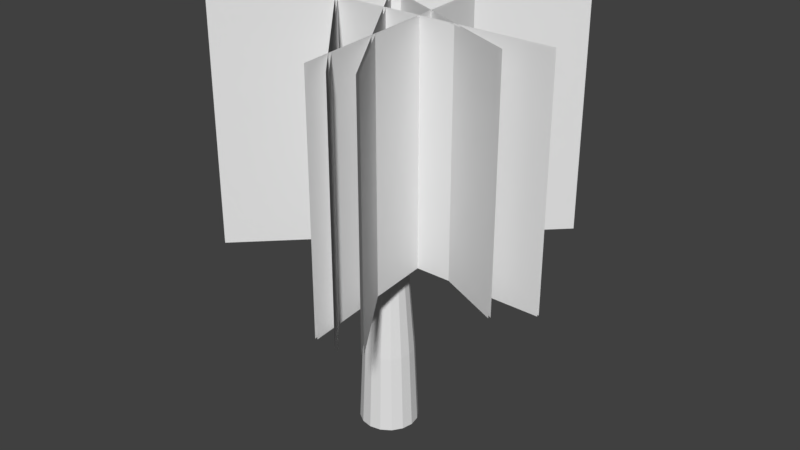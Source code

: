 # Source: Willow.blend  (saved by Blender 2.78.0; exported with 4.5.12 LTS)
import bpy
from mathutils import Matrix  # noqa: F401  (used for matrix-valued properties, if any)

bpy.ops.wm.read_factory_settings(use_empty=True)
scene = bpy.context.scene
scene.name = 'Scene'

# ---- collections
col_collection_1 = bpy.data.collections.new('Collection 1'); scene.collection.children.link(col_collection_1)

# ---- world
world_world = bpy.data.worlds.new('World'); scene.world = world_world
world_world.color = (0.05088, 0.05088, 0.05088)
world_world.use_sun_shadow = False
world_world.sun_shadow_jitter_overblur = 0.0
world_world.cycles.sampling_method = 'MANUAL'

# ---- meshes
me_plane_002 = bpy.data.meshes.new('Plane.002')
me_plane_002.from_pydata([(-0.2913, -0.03506, 0.5667), (-0.2913, -0.03096, 0.5667), (-0.2913, -0.03506, 0.1473), (-0.2913, -0.03096, 0.1473), (0.3081, -0.03096, 0.1473), (0.3081, -0.03506, 0.1473), (0.3081, -0.03096, 0.5667), (0.3081, -0.03506, 0.5667), (-0.1608, 0.2144, 0.5667), (-0.1574, 0.2167, 0.5667), (-0.1608, 0.2144, 0.1473), (-0.1574, 0.2167, 0.1473), (0.1775, -0.2804, 0.1473), (0.1741, -0.2827, 0.1473), (0.1775, -0.2804, 0.5667), (0.1741, -0.2827, 0.5667), (0.1929, 0.2506, 0.5667), (0.1958, 0.2477, 0.5667), (0.1929, 0.2506, 0.1473), (0.1958, 0.2477, 0.1473), (-0.2292, -0.175, 0.1473), (-0.2321, -0.1721, 0.1473), (-0.2292, -0.175, 0.5667), (-0.2321, -0.1721, 0.5667), (-0.2926, 0.1583, 0.5667), (-0.2909, 0.162, 0.5667), (-0.2926, 0.1583, 0.1473), (-0.2909, 0.162, 0.1473), (0.2563, -0.08264, 0.1473), (0.2546, -0.08638, 0.1473), (0.2563, -0.08264, 0.5667), (0.2546, -0.08638, 0.5667), (-0.2542, 0.1541, 0.5667), (-0.2511, 0.1568, 0.5667), (-0.2542, 0.1541, 0.1473), (-0.2511, 0.1568, 0.1473), (0.1412, -0.2964, 0.1473), (0.1381, -0.2991, 0.1473), (0.1412, -0.2964, 0.5667), (0.1381, -0.2991, 0.5667), (0.09759, -0.2922, 0.5667), (0.09351, -0.2926, 0.5667), (0.09759, -0.2922, 0.1473), (0.09351, -0.2926, 0.1473), (0.04489, 0.3049, 0.1473), (0.04898, 0.3052, 0.1473), (0.04489, 0.3049, 0.5667), (0.04898, 0.3052, 0.5667)], [], [(1, 6, 4, 3), (7, 0, 2, 5), (9, 14, 12, 11), (15, 8, 10, 13), (17, 22, 20, 19), (23, 16, 18, 21), (25, 30, 28, 27), (31, 24, 26, 29), (33, 38, 36, 35), (39, 32, 34, 37), (41, 46, 44, 43), (47, 40, 42, 45)])
_uv = me_plane_002.uv_layers.new(name='UVMap')
_uv.uv.foreach_set('vector', [0.01917, 0.9697, 0.9821, 0.9711, 0.9863, 0.005556, 0.01777, 0.004147, 0.9853, 0.9748, 0.01597, 0.9734, 0.01455, 0.001404, 0.9896, 0.002822, 0.01917, 0.9697, 0.9821, 0.9711, 0.9863, 0.005556, 0.01777, 0.004147, 0.9853, 0.9748, 0.01597, 0.9734, 0.01455, 0.001404, 0.9896, 0.002822, 0.01917, 0.9697, 0.9821, 0.9711, 0.9863, 0.005556, 0.01777, 0.004147, 0.9853, 0.9748, 0.01597, 0.9734, 0.01455, 0.001404, 0.9896, 0.002822, 0.01917, 0.9697, 0.9821, 0.9711, 0.9863, 0.005556, 0.01777, 0.004147, 0.9853, 0.9748, 0.01597, 0.9734, 0.01455, 0.001404, 0.9896, 0.002822, 0.01917, 0.9697, 0.9821, 0.9711, 0.9863, 0.005556, 0.01777, 0.004147, 0.9853, 0.9748, 0.01597, 0.9734, 0.01455, 0.001404, 0.9896, 0.002822, 0.01917, 0.9697, 0.9821, 0.9711, 0.9863, 0.005556, 0.01777, 0.004147, 0.9853, 0.9748, 0.01597, 0.9734, 0.01455, 0.001404, 0.9896, 0.002822])
me_plane_002.use_remesh_preserve_volume = False
me_plane_002.use_remesh_preserve_attributes = False
me_plane_002.use_mirror_vertex_groups = False
me_plane_002.update()
me_plane = bpy.data.meshes.new('Plane')
me_plane.from_pydata([(-0.1966, 0.01407, 0.01655), (-0.1966, 0.01172, 0.02839), (0.04404, 0.03114, -0.002309), (-0.1497, 0.01594, -0.002309), (0.04404, 0.02762, 0.01534), (-0.1497, 0.01359, 0.00953), (0.04404, 0.01762, 0.03031), (-0.1497, 0.006881, 0.01957), (0.04404, 0.002659, 0.04031), (-0.1497, -0.003155, 0.02627), (0.04404, -0.01499, 0.04382), (-0.1497, -0.01499, 0.02863), (0.04404, -0.03265, 0.04031), (-0.1497, -0.02683, 0.02627), (0.04404, -0.04761, 0.03031), (-0.1497, -0.03687, 0.01957), (0.04404, -0.05761, 0.01534), (-0.1497, -0.04358, 0.00953), (0.04404, -0.06112, -0.002309), (-0.1497, -0.04593, -0.002309), (0.04404, -0.05761, -0.01996), (-0.1497, -0.04358, -0.01415), (0.04404, -0.04761, -0.03493), (-0.1497, -0.03687, -0.02418), (0.04404, -0.03265, -0.04493), (-0.1497, -0.02683, -0.03089), (0.04404, -0.01499, -0.04844), (-0.1497, -0.01499, -0.03324), (0.04404, 0.002659, -0.04493), (-0.1497, -0.003155, -0.03089), (0.04404, 0.01762, -0.03493), (-0.1497, 0.006881, -0.02418), (0.04404, 0.02762, -0.01996), (-0.1497, 0.01359, -0.01415), (-0.1966, 0.005012, 0.03843), (-0.1966, -0.005024, 0.04513), (-0.1966, -0.01686, 0.04749), (-0.1966, -0.0287, 0.04513), (-0.1966, -0.03874, 0.03843), (-0.1966, -0.04544, 0.02839), (-0.1966, -0.0478, 0.01655), (-0.1966, -0.04544, 0.004713), (-0.1966, -0.03874, -0.005324), (-0.1966, -0.0287, -0.01203), (-0.1966, -0.01686, -0.01438), (-0.1966, -0.005024, -0.01203), (-0.1966, 0.005012, -0.005324), (-0.1966, 0.01172, 0.004713), (-0.2361, 0.02532, 0.01747), (-0.2361, 0.02359, 0.008762), (-0.2361, 0.01866, 0.001383), (-0.2361, 0.01128, -0.003547), (-0.2361, 0.002573, -0.005279), (-0.2361, -0.006131, -0.003547), (-0.2361, -0.01351, 0.001383), (-0.2361, -0.01844, 0.008762), (-0.2361, -0.02017, 0.01747), (-0.2361, -0.01844, 0.02617), (-0.2361, -0.01351, 0.03355), (-0.2361, -0.006131, 0.03848), (-0.2361, 0.002573, 0.04021), (-0.2361, 0.01128, 0.03848), (-0.2361, 0.01866, 0.03355), (-0.2361, 0.02359, 0.02617), (-0.2646, 0.04147, -0.004822), (-0.2646, 0.0402, -0.01117), (-0.2646, 0.03661, -0.01655), (-0.2646, 0.03123, -0.02014), (-0.2646, 0.02489, -0.0214), (-0.2646, 0.01854, -0.02014), (-0.2646, 0.01316, -0.01655), (-0.2646, 0.009568, -0.01117), (-0.2646, 0.008306, -0.004822), (-0.2646, 0.009568, 0.001522), (-0.2646, 0.01316, 0.006901), (-0.2646, 0.01854, 0.0105), (-0.2646, 0.02489, 0.01176), (-0.2646, 0.03123, 0.0105), (-0.2646, 0.03661, 0.006901), (-0.2646, 0.0402, 0.001522), (-0.3096, 0.01206, -0.03423), (-0.3096, 0.01126, -0.0383), (-0.3096, 0.008953, -0.04174), (-0.3096, 0.005507, -0.04404), (-0.3096, 0.001442, -0.04485), (-0.3096, -0.002623, -0.04404), (-0.3096, -0.006069, -0.04174), (-0.3096, -0.008372, -0.0383), (-0.3096, -0.009181, -0.03423), (-0.3096, -0.008372, -0.03017), (-0.3096, -0.006069, -0.02672), (-0.3096, -0.002623, -0.02442), (-0.3096, 0.001442, -0.02361), (-0.3096, 0.005507, -0.02442), (-0.3096, 0.008953, -0.02672), (-0.3096, 0.01126, -0.03017), (-0.3207, 0.01317, -0.009101), (-0.3207, 0.01272, -0.01136), (-0.3207, 0.01144, -0.01328), (-0.3207, 0.009526, -0.01456), (-0.3207, 0.007264, -0.01501), (-0.3207, 0.005003, -0.01456), (-0.3207, 0.003085, -0.01328), (-0.3207, 0.001804, -0.01136), (-0.3207, 0.001355, -0.009101), (-0.3207, 0.001804, -0.006839), (-0.3207, 0.003085, -0.004922), (-0.3207, 0.005003, -0.003641), (-0.3207, 0.007264, -0.003191), (-0.3207, 0.009526, -0.003641), (-0.3207, 0.01144, -0.004922), (-0.3207, 0.01272, -0.006839), (-0.2777, 0.01535, -0.009101), (-0.2773, 0.01547, -0.01136), (-0.2761, 0.01582, -0.01328), (-0.2742, 0.01633, -0.01456), (-0.272, 0.01694, -0.01501), (-0.2698, 0.01754, -0.01456), (-0.268, 0.01805, -0.01328), (-0.2668, 0.0184, -0.01136), (-0.2663, 0.01852, -0.009101), (-0.2668, 0.0184, -0.006839), (-0.268, 0.01805, -0.004922), (-0.2698, 0.01754, -0.003641), (-0.272, 0.01694, -0.003191), (-0.2742, 0.01633, -0.003641), (-0.2761, 0.01582, -0.004922), (-0.2773, 0.01547, -0.006839), (-0.2569, -0.05254, -0.009101), (-0.2566, -0.05246, -0.01065), (-0.2558, -0.05222, -0.01196), (-0.2545, -0.05187, -0.01283), (-0.253, -0.05146, -0.01314), (-0.2515, -0.05104, -0.01283), (-0.2503, -0.05069, -0.01196), (-0.2494, -0.05046, -0.01065), (-0.2491, -0.05037, -0.009101), (-0.2494, -0.05046, -0.007554), (-0.2503, -0.05069, -0.006242), (-0.2515, -0.05104, -0.005366), (-0.253, -0.05146, -0.005059), (-0.2545, -0.05187, -0.005366), (-0.2558, -0.05222, -0.006242), (-0.2566, -0.05246, -0.007554), (-0.2446, -0.00143, 0.01692), (-0.244, -0.0006618, 0.019), (-0.2428, 0.0005695, 0.02056), (-0.2413, 0.002077, 0.02134), (-0.2396, 0.003631, 0.02123), (-0.238, 0.004994, 0.02026), (-0.2368, 0.00596, 0.01856), (-0.2361, 0.006381, 0.0164), (-0.236, 0.006194, 0.0141), (-0.2367, 0.005426, 0.01202), (-0.2379, 0.004195, 0.01046), (-0.2394, 0.002687, 0.009682), (-0.2411, 0.001134, 0.009786), (-0.2427, -0.0002301, 0.01076), (-0.2439, -0.001196, 0.01246), (-0.2446, -0.001617, 0.01462), (-0.2912, 0.0519, 0.01159), (-0.2908, 0.05243, 0.01301), (-0.29, 0.05327, 0.01407), (-0.2889, 0.0543, 0.01461), (-0.2877, 0.05536, 0.01454), (-0.2867, 0.0563, 0.01387), (-0.2858, 0.05696, 0.01271), (-0.2854, 0.05725, 0.01123), (-0.2853, 0.05712, 0.009658), (-0.2858, 0.05659, 0.008233), (-0.2866, 0.05575, 0.007172), (-0.2876, 0.05472, 0.006637), (-0.2888, 0.05366, 0.006708), (-0.2899, 0.05272, 0.007376), (-0.2907, 0.05206, 0.008538), (-0.2912, 0.05177, 0.01002), (0.1896, 0.03758, -0.002309), (0.1896, 0.03358, 0.01781), (0.1896, 0.02218, 0.03487), (0.1896, 0.005126, 0.04626), (0.1896, -0.01499, 0.05027), (0.1896, -0.03511, 0.04626), (0.1896, -0.05217, 0.03487), (0.1896, -0.06357, 0.01781), (0.1896, -0.06757, -0.002309), (0.1896, -0.06357, -0.02243), (0.1896, -0.05217, -0.03948), (0.1896, -0.03511, -0.05088), (0.1896, -0.01499, -0.05488), (0.1896, 0.005126, -0.05088), (0.1896, 0.02218, -0.03948), (0.1896, 0.03358, -0.02243)], [], [(39, 38, 58, 57), (29, 27, 44, 45), (2, 3, 5, 4), (36, 35, 61, 60), (23, 21, 41, 42), (4, 5, 7, 6), (45, 44, 52, 51), (17, 15, 38, 39), (6, 7, 9, 8), (35, 34, 62, 61), (11, 9, 35, 36), (8, 9, 11, 10), (38, 37, 59, 58), (5, 3, 0, 1), (10, 11, 13, 12), (41, 40, 56, 55), (3, 33, 47, 0), (12, 13, 15, 14), (44, 43, 53, 52), (31, 29, 45, 46), (14, 15, 17, 16), (47, 46, 50, 49), (25, 23, 42, 43), (16, 17, 19, 18), (34, 1, 63, 62), (19, 17, 39, 40), (18, 19, 21, 20), (37, 36, 60, 59), (13, 11, 36, 37), (20, 21, 23, 22), (40, 39, 57, 56), (7, 5, 1, 34), (22, 23, 25, 24), (0, 47, 49, 48), (33, 31, 46, 47), (24, 25, 27, 26), (43, 42, 54, 53), (27, 25, 43, 44), (26, 27, 29, 28), (51, 52, 68, 67), (21, 19, 40, 41), (28, 29, 31, 30), (15, 13, 37, 38), (46, 45, 51, 50), (30, 31, 33, 32), (42, 41, 55, 54), (9, 7, 34, 35), (32, 33, 3, 2), (4, 6, 178, 177), (1, 0, 48, 63), (72, 73, 89, 88), (59, 60, 76, 75), (52, 53, 69, 68), (60, 61, 77, 76), (53, 54, 70, 69), (61, 62, 78, 77), (54, 55, 71, 70), (62, 63, 79, 78), (55, 56, 72, 71), (48, 49, 65, 64), (63, 48, 64, 79), (56, 57, 73, 72), (49, 50, 66, 65), (57, 58, 74, 73), (50, 51, 67, 66), (58, 59, 75, 74), (93, 94, 110, 109), (65, 66, 82, 81), (73, 74, 90, 89), (66, 67, 83, 82), (74, 75, 91, 90), (67, 68, 84, 83), (75, 76, 92, 91), (68, 69, 85, 84), (76, 77, 93, 92), (69, 70, 86, 85), (77, 78, 94, 93), (70, 71, 87, 86), (78, 79, 95, 94), (71, 72, 88, 87), (64, 65, 81, 80), (79, 64, 80, 95), (111, 96, 97, 98, 99, 100, 101, 102, 103, 104, 105, 106, 107, 108, 109, 110), (86, 87, 103, 102), (94, 95, 111, 110), (87, 88, 104, 103), (80, 81, 97, 96), (95, 80, 96, 111), (88, 89, 105, 104), (81, 82, 98, 97), (89, 90, 106, 105), (82, 83, 99, 98), (90, 91, 107, 106), (83, 84, 100, 99), (91, 92, 108, 107), (84, 85, 101, 100), (92, 93, 109, 108), (85, 86, 102, 101), (127, 126, 125, 124, 123, 122, 121, 120, 119, 118, 117, 116, 115, 114, 113, 112), (118, 119, 135, 134), (126, 127, 143, 142), (119, 120, 136, 135), (112, 113, 129, 128), (127, 112, 128, 143), (120, 121, 137, 136), (113, 114, 130, 129), (121, 122, 138, 137), (114, 115, 131, 130), (122, 123, 139, 138), (115, 116, 132, 131), (123, 124, 140, 139), (116, 117, 133, 132), (124, 125, 141, 140), (117, 118, 134, 133), (125, 126, 142, 141), (150, 151, 167, 166), (158, 159, 175, 174), (151, 152, 168, 167), (144, 145, 161, 160), (159, 144, 160, 175), (152, 153, 169, 168), (145, 146, 162, 161), (153, 154, 170, 169), (146, 147, 163, 162), (154, 155, 171, 170), (147, 148, 164, 163), (155, 156, 172, 171), (148, 149, 165, 164), (156, 157, 173, 172), (149, 150, 166, 165), (157, 158, 174, 173), (176, 177, 178, 179, 180, 181, 182, 183, 184, 185, 186, 187, 188, 189, 190, 191), (10, 12, 181, 180), (2, 4, 177, 176), (16, 18, 184, 183), (22, 24, 187, 186), (28, 30, 190, 189), (32, 2, 176, 191), (8, 10, 180, 179), (14, 16, 183, 182), (20, 22, 186, 185), (26, 28, 189, 188), (6, 8, 179, 178), (12, 14, 182, 181), (18, 20, 185, 184), (24, 26, 188, 187), (30, 32, 191, 190)])
_uv = me_plane.uv_layers.new(name='UVMap')
_uv.uv.foreach_set('vector', [-0.3192, 3.052, -0.5292, 3.095, -0.8512, 2.257, -0.6968, 2.226, 3.074, 3.866, 2.861, 3.884, 2.818, 2.921, 3.031, 2.904, -1.0, -3.211, -1.17, 0.4896, -1.367, 0.4957, -1.295, -3.202, 1.7, 3.622, 1.528, 3.508, 1.624, 2.682, 1.75, 2.765, -2.774, -0.9491, -2.971, -0.944, -3.217, -1.846, -3.019, -1.851, -1.295, -3.202, -1.367, 0.4957, -1.581, 0.4943, -1.613, -3.204, 3.031, 2.904, 2.818, 2.921, 3.116, 2.186, 3.272, 2.174, 1.781, -2.309, 1.573, -2.31, 1.364, -3.217, 1.573, -3.216, -1.613, -3.204, -1.581, 0.4943, -1.778, 0.4856, -1.907, -3.217, -2.079, 1.397, -1.882, 1.406, -1.68, 2.18, -1.825, 2.173, -2.813, 3.77, -3.025, 3.796, -3.025, 2.826, -2.813, 2.8, 2.507, -3.205, 2.461, 0.5183, 2.261, 0.5103, 2.208, -3.217, -0.5292, 3.095, -0.732, 3.087, -1.0, 2.252, -0.8512, 2.257, -1.367, 0.4957, -1.17, 0.4896, -1.471, 1.401, -1.668, 1.407, 2.208, -3.217, 2.261, 0.5103, 2.047, 0.5183, 1.89, -3.205, 2.994, -1.449, 2.787, -1.392, 2.656, -2.31, 2.809, -2.352, 0.9976, -2.334, 0.7845, -2.318, 1.052, -3.191, 1.265, -3.206, 1.265, 1.42, 1.362, -2.309, 1.573, -2.31, 1.578, 1.419, -2.609, -1.872, -2.806, -1.86, -2.585, -2.645, -2.44, -2.654, 3.272, 3.805, 3.074, 3.866, 3.031, 2.904, 3.229, 2.843, 1.578, 1.419, 1.573, -2.31, 1.781, -2.309, 1.89, 1.42, -1.14, 3.529, -1.331, 3.591, -1.28, 2.778, -1.14, 2.732, -2.56, -0.9582, -2.774, -0.9491, -3.019, -1.851, -2.806, -1.86, 0.585, -3.178, 0.3167, 0.5513, 0.1035, 0.5367, 0.2671, -3.2, -1.882, 1.406, -1.668, 1.407, -1.523, 2.181, -1.68, 2.18, 0.1035, 0.5367, 0.3167, 0.5513, 0.585, 1.471, 0.3718, 1.456, 0.2671, -3.2, 0.1035, 0.5367, -0.09357, 0.5253, -0.02674, -3.217, 1.89, 3.728, 1.7, 3.622, 1.75, 2.765, 1.89, 2.844, -2.612, 3.785, -2.813, 3.77, -2.813, 2.8, -2.612, 2.815, -2.986, 2.8, -2.971, -0.944, -2.774, -0.9491, -2.691, 2.793, 2.787, -1.392, 2.584, -1.392, 2.507, -2.309, 2.656, -2.31, -1.581, 0.4943, -1.367, 0.4957, -1.668, 1.407, -1.882, 1.406, -2.691, 2.793, -2.774, -0.9491, -2.56, -0.9582, -2.373, 2.779, -1.744, 2.732, -1.535, 2.783, -1.792, 3.481, -1.945, 3.444, 0.7845, -2.318, 0.585, -2.344, 0.8522, -3.217, 1.052, -3.191, -2.373, 2.779, -2.56, -0.9582, -2.363, -0.9699, -2.079, 2.762, -2.806, -1.86, -3.019, -1.851, -2.742, -2.639, -2.585, -2.645, 2.861, 3.884, 2.667, 3.855, 2.625, 2.892, 2.818, 2.921, -1.0, 0.5142, -0.8424, -3.215, -0.6476, -3.217, -0.7097, 0.5117, 3.051, 0.5596, 3.208, 0.5687, 2.843, 1.219, 2.728, 1.212, -0.09357, 0.5253, 0.1035, 0.5367, 0.3718, 1.456, 0.1748, 1.445, -0.7097, 0.5117, -0.6476, -3.217, -0.434, -3.217, -0.3914, 0.5117, -2.612, 2.8, -2.403, 2.847, -2.403, 3.782, -2.612, 3.736, -1.331, 3.591, -1.535, 3.659, -1.431, 2.827, -1.28, 2.778, -0.3914, 0.5117, -0.434, -3.217, -0.2343, -3.215, -0.09357, 0.5142, 3.174, -1.554, 2.994, -1.449, 2.809, -2.352, 2.941, -2.429, -3.025, 3.796, -3.217, 3.858, -3.217, 2.888, -3.025, 2.826, 0.947, 1.131, 0.7845, -2.318, 0.9976, -2.334, 1.265, 1.107, 1.286, 0.7749, 1.101, 0.7727, 1.1, -1.122, 1.311, -1.12, -1.668, 1.407, -1.471, 1.401, -1.378, 2.176, -1.523, 2.181, 3.648, -1.379, 3.762, -1.392, 3.236, -0.4657, 3.163, -0.4573, 2.625, 2.389, 2.475, 2.405, 2.102, 1.616, 2.211, 1.604, 3.208, 0.5687, 3.355, 0.5444, 2.95, 1.201, 2.843, 1.219, 2.475, 2.405, 2.32, 2.377, 1.989, 1.596, 2.102, 1.616, -2.585, -2.645, -2.742, -2.639, -2.194, -3.212, -2.079, -3.217, 2.32, 2.377, 2.183, 2.31, 1.89, 1.547, 1.989, 1.596, 2.941, -2.429, 2.809, -2.352, 3.078, -3.161, 3.174, -3.217, -1.68, 2.18, -1.523, 2.181, -1.0, 2.732, -1.115, 2.731, 2.809, -2.352, 2.656, -2.31, 2.967, -3.13, 3.078, -3.161, -1.945, 3.444, -1.792, 3.481, -1.644, 4.207, -1.756, 4.18, -2.079, 3.373, -1.945, 3.444, -1.756, 4.18, -1.854, 4.128, 2.656, -2.31, 2.507, -2.309, 2.858, -3.13, 2.967, -3.13, -1.792, 3.481, -1.643, 3.479, -1.535, 4.205, -1.644, 4.207, -0.6968, 2.226, -0.8512, 2.257, -0.8685, 1.4, -0.7559, 1.377, 2.908, 0.5183, 3.051, 0.5596, 2.728, 1.212, 2.625, 1.182, -0.8512, 2.257, -1.0, 2.252, -0.9771, 1.396, -0.8685, 1.4, -0.2518, 2.593, -0.3192, 2.607, -0.2869, 1.599, -0.2494, 1.592, -0.1528, 3.861, -0.233, 3.784, -0.2042, 2.659, -0.1528, 2.709, 2.389, 2.422, 2.5, 2.405, 1.961, 3.361, 1.89, 3.371, -0.233, 3.784, -0.3192, 3.702, -0.2594, 2.607, -0.2042, 2.659, -0.8685, 1.4, -0.9771, 1.396, -0.3889, 0.5142, -0.3192, 0.5168, 2.728, 1.212, 2.843, 1.219, 3.286, 2.174, 3.213, 2.169, 2.211, 1.604, 2.102, 1.616, 2.555, 0.5313, 2.625, 0.5238, 2.843, 1.219, 2.95, 1.201, 3.355, 2.162, 3.286, 2.174, 2.102, 1.616, 1.989, 1.596, 2.482, 0.5183, 2.555, 0.5313, -0.09769, 1.583, -0.2118, 1.573, -0.1708, 0.5142, -0.09769, 0.5204, 1.89, 2.678, 1.78, 2.682, 1.819, 1.477, 1.89, 1.474, -0.2118, 1.573, -0.3192, 1.592, -0.2396, 0.5259, -0.1708, 0.5142, 1.78, 2.682, 1.668, 2.653, 1.748, 1.458, 1.819, 1.477, 3.355, 2.877, 3.457, 2.821, 3.457, 3.91, 3.391, 3.946, 3.163, 0.4566, 3.049, 0.4439, 2.573, -0.5888, 2.646, -0.5806, 1.668, 2.653, 1.573, 2.594, 1.687, 1.42, 1.748, 1.458, 0.7746, 1.179, 0.7902, 1.22, 0.7902, 1.265, 0.7746, 1.306, 0.7457, 1.337, 0.708, 1.354, 0.6672, 1.354, 0.6295, 1.337, 0.6007, 1.306, 0.585, 1.265, 0.585, 1.22, 0.6007, 1.179, 0.6295, 1.148, 0.6672, 1.131, 0.708, 1.131, 0.7457, 1.148, -2.129, 3.864, -2.196, 3.844, -2.166, 2.822, -2.129, 2.833, 3.289, -3.155, 3.357, -3.186, 3.384, -2.185, 3.347, -2.168, -2.196, 3.844, -2.26, 3.805, -2.202, 2.8, -2.166, 2.822, 2.646, -0.5806, 2.573, -0.5888, 3.123, -1.38, 3.163, -1.375, 3.357, -3.186, 3.419, -3.217, 3.419, -2.202, 3.384, -2.185, 3.163, -0.4573, 3.236, -0.4657, 3.762, 0.3969, 3.721, 0.4016, 2.573, -0.5888, 2.507, -0.6102, 3.086, -1.392, 3.123, -1.38, 1.89, 3.371, 1.961, 3.361, 2.46, 4.211, 2.421, 4.217, -1.14, 2.779, -1.075, 2.748, -1.043, 3.828, -1.079, 3.845, 1.961, 3.361, 2.032, 3.349, 2.5, 4.204, 2.46, 4.211, -1.075, 2.748, -1.003, 2.732, -1.003, 3.819, -1.043, 3.828, -0.1104, 2.607, -0.1785, 2.593, -0.2086, 1.592, -0.1707, 1.599, -2.26, 3.828, -2.333, 3.832, -2.3, 2.812, -2.26, 2.81, -0.1785, 2.593, -0.2518, 2.593, -0.2494, 1.592, -0.2086, 1.592, -2.333, 3.832, -2.403, 3.811, -2.34, 2.8, -2.3, 2.812, 0.833, 1.148, 0.8693, 1.131, 0.9086, 1.131, 0.945, 1.149, 0.9727, 1.18, 0.9878, 1.221, 0.9878, 1.266, 0.9727, 1.307, 0.945, 1.338, 0.9086, 1.355, 0.8693, 1.354, 0.833, 1.337, 0.8052, 1.305, 0.7902, 1.264, 0.7902, 1.22, 0.8052, 1.179, 2.537, 3.772, 2.5, 3.773, 2.52, 2.405, 2.545, 2.405, 3.313, 2.179, 3.352, 2.174, 3.352, 3.462, 3.325, 3.465, 4.206, 0.3744, 4.169, 0.3902, 3.788, -0.8712, 3.814, -0.882, 3.769, 0.5347, 3.808, 0.5466, 3.407, 1.781, 3.38, 1.772, 3.732, 0.5183, 3.769, 0.5347, 3.38, 1.772, 3.355, 1.761, 4.169, 0.3902, 4.13, 0.4016, 3.762, -0.8635, 3.788, -0.8712, 4.141, 0.5183, 4.18, 0.5303, 3.835, 1.846, 3.808, 1.838, 3.289, -1.85, 3.253, -1.851, 3.239, -3.217, 3.263, -3.216, 4.18, 0.5303, 4.217, 0.5419, 3.86, 1.854, 3.835, 1.846, 3.253, -1.851, 3.213, -1.851, 3.211, -3.217, 3.239, -3.217, 3.536, 2.826, 3.576, 2.821, 3.576, 4.081, 3.549, 4.084, 3.213, -1.851, 3.174, -1.85, 3.184, -3.216, 3.211, -3.217, 2.616, 3.773, 2.578, 3.772, 2.573, 2.405, 2.6, 2.405, -0.1512, 2.607, -0.1104, 2.607, -0.1184, 3.971, -0.1463, 3.971, 2.578, 3.772, 2.537, 3.772, 2.545, 2.405, 2.573, 2.405, 3.272, 2.178, 3.313, 2.179, 3.325, 3.465, 3.297, 3.465, 2.537, 3.772, 2.5, 3.773, 2.52, 2.405, 2.545, 2.405, 3.313, 2.179, 3.352, 2.174, 3.352, 3.462, 3.325, 3.465, 4.206, 0.3744, 4.169, 0.3902, 3.788, -0.8712, 3.814, -0.882, 3.769, 0.5347, 3.808, 0.5466, 3.407, 1.781, 3.38, 1.772, 3.732, 0.5183, 3.769, 0.5347, 3.38, 1.772, 3.355, 1.761, 4.169, 0.3902, 4.13, 0.4016, 3.762, -0.8635, 3.788, -0.8712, 4.141, 0.5183, 4.18, 0.5303, 3.835, 1.846, 3.808, 1.838, 3.289, -1.85, 3.253, -1.851, 3.239, -3.217, 3.263, -3.216, 4.18, 0.5303, 4.217, 0.5419, 3.86, 1.854, 3.835, 1.846, 3.253, -1.851, 3.213, -1.851, 3.211, -3.217, 3.239, -3.217, 3.536, 2.826, 3.576, 2.821, 3.576, 4.081, 3.549, 4.084, 3.213, -1.851, 3.174, -1.85, 3.184, -3.216, 3.211, -3.217, 2.616, 3.773, 2.578, 3.772, 2.573, 2.405, 2.6, 2.405, -0.1512, 2.607, -0.1104, 2.607, -0.1184, 3.971, -0.1463, 3.971, 2.578, 3.772, 2.537, 3.772, 2.545, 2.405, 2.573, 2.405, 3.272, 2.178, 3.313, 2.179, 3.325, 3.465, 3.297, 3.465, 0.7486, 0.883, 0.9099, 1.072, 0.9972, 1.318, 0.9972, 1.585, 0.9099, 1.831, 0.7486, 2.02, 0.5378, 2.122, 0.3097, 2.122, 0.09889, 2.02, -0.06244, 1.831, -0.1497, 1.585, -0.1497, 1.318, -0.06243, 1.072, 0.09889, 0.883, 0.3097, 0.7809, 0.5378, 0.7809, 1.512, -1.122, 1.697, -1.118, 1.683, 0.7768, 1.472, 0.7721, 1.428, 0.7809, 1.286, 0.7749, 1.311, -1.12, 1.472, -1.113, 0.6068, 0.7809, 0.4219, 0.7749, 0.4506, -1.12, 0.6613, -1.113, 0.03674, 0.7749, -0.1049, 0.7809, -0.1497, -1.113, 0.01164, -1.12, -0.5358, 0.7727, -0.736, 0.7727, -0.75, -1.122, -0.5219, -1.122, -0.921, 0.7768, -1.063, 0.7843, -1.122, -1.109, -0.9608, -1.117, 0.9008, 0.7749, 0.7159, 0.7809, 0.6613, -1.113, 0.8721, -1.12, 1.897, -1.118, 2.082, -1.122, 2.122, 0.7721, 1.911, 0.7768, 0.2217, 0.7727, 0.03674, 0.7749, 0.01164, -1.12, 0.2225, -1.122, -0.3509, 0.7768, -0.5358, 0.7727, -0.5219, -1.122, -0.3111, -1.117, 1.101, 0.7727, 0.9008, 0.7749, 0.8721, -1.12, 1.1, -1.122, 1.697, -1.118, 1.897, -1.118, 1.911, 0.7768, 1.683, 0.7768, 0.4219, 0.7749, 0.2217, 0.7727, 0.2225, -1.122, 0.4506, -1.12, -0.2093, 0.7843, -0.3509, 0.7768, -0.3111, -1.117, -0.1497, -1.109, -0.736, 0.7727, -0.921, 0.7768, -0.9608, -1.117, -0.75, -1.122])
me_plane.use_remesh_preserve_volume = False
me_plane.use_remesh_preserve_attributes = False
me_plane.use_mirror_vertex_groups = False
me_plane.update()

# ---- objects
ob_plane_001 = bpy.data.objects.new('Plane.001', me_plane_002)
ob_plane = bpy.data.objects.new('Plane', me_plane)

# ---- transforms, parenting, visibility, modifiers, constraints
ob_plane_001.location = (0.0, 0.0, 0.0)
ob_plane_001.lineart.crease_threshold = 0.0
ob_plane.location = (0.0, 0.0, 0.0)
ob_plane.rotation_euler = (-0.0, 1.571, 0.0)
ob_plane.lineart.crease_threshold = 0.0

# ---- collection membership
col_collection_1.objects.link(ob_plane_001)
col_collection_1.objects.link(ob_plane)

# ---- scene / render settings (as saved in the file)
scene.frame_start = 1; scene.frame_end = 250; scene.frame_set(75)
scene.render.engine = 'BLENDER_EEVEE_NEXT'
scene.render.resolution_percentage = 50
scene.render.dither_intensity = 0.0
scene.cycles.use_denoising = False
scene.cycles.samples = 128
scene.cycles.sampling_pattern = 'TABULATED_SOBOL'
scene.cycles.light_sampling_threshold = 0.0
scene.cycles.use_adaptive_sampling = False
scene.cycles.use_light_tree = False
scene.cycles.blur_glossy = 0.0
scene.cycles.sample_clamp_indirect = 0.0
scene.view_settings.view_transform = 'Standard'
bpy.context.view_layer.update()

# ---- added for rendering (the .blend has no active camera and no usable light): camera, sun
cam_auto = bpy.data.cameras.new('AutoCamera')
cam_auto.lens = 50.0
cam_auto.sensor_width = 36.0
cam_auto.clip_end = 1000.0
ob_auto_camera = bpy.data.objects.new('AutoCamera', cam_auto)
scene.collection.objects.link(ob_auto_camera)
ob_auto_camera.location = (1.0618, -1.26181, 1.03182)
ob_auto_camera.rotation_euler = (1.09748, -7.21219e-08, 0.694738)
scene.camera = ob_auto_camera
light_auto_sun = bpy.data.lights.new('AutoSun', 'SUN')
light_auto_sun.energy = 3.0
light_auto_sun.angle = 0.0523599
ob_auto_sun = bpy.data.objects.new('AutoSun', light_auto_sun)
scene.collection.objects.link(ob_auto_sun)
ob_auto_sun.rotation_euler = (0.872665, 0.174533, 0.523599)
bpy.context.view_layer.update()
